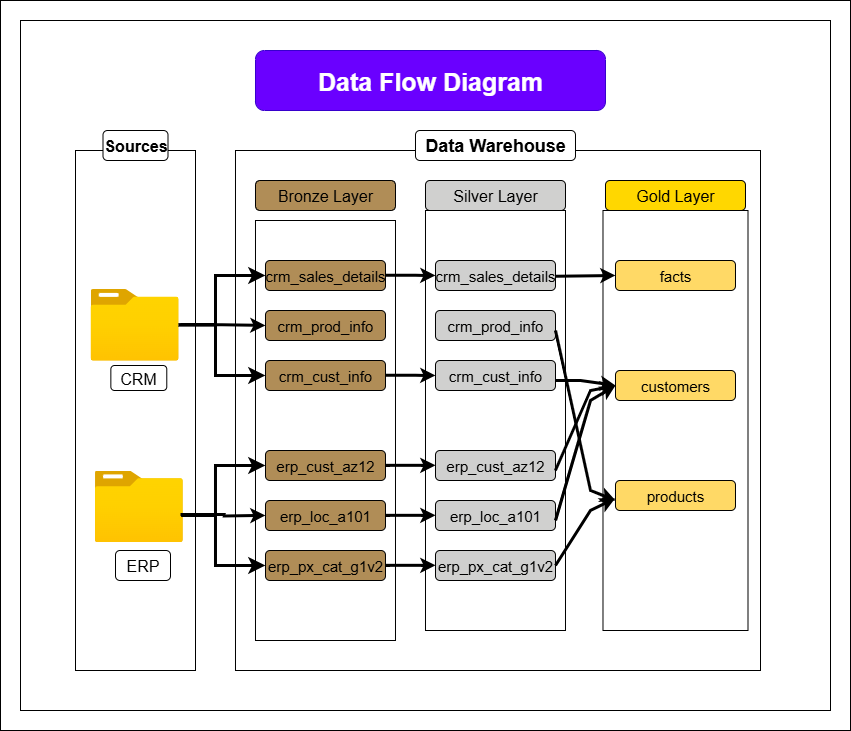

The diagram above was exported from draw.io. Its source (the exported page's mxGraphModel, read from the mxfile embedded in the PNG):
<mxGraphModel dx="1028" dy="659" grid="1" gridSize="10" guides="1" tooltips="1" connect="1" arrows="1" fold="1" page="1" pageScale="1" pageWidth="850" pageHeight="1100" background="#FFFFFF" math="0" shadow="0">
  <root>
    <mxCell id="0" />
    <mxCell id="1" parent="0" />
    <mxCell id="ca0vFw9GDGTBt4cvvc4H-13" value="" style="rounded=0;whiteSpace=wrap;html=1;fillColor=none;arcSize=8;gradientColor=none;" parent="1" vertex="1">
      <mxGeometry x="370" y="170" width="810" height="690" as="geometry" />
    </mxCell>
    <mxCell id="dKnAe1TmXVuYIz_620eF-1" value="" style="rounded=0;whiteSpace=wrap;html=1;fillColor=none;movable=1;resizable=1;rotatable=1;deletable=1;editable=1;locked=0;connectable=1;" parent="1" vertex="1">
      <mxGeometry x="425" y="300" width="120" height="520" as="geometry" />
    </mxCell>
    <mxCell id="dKnAe1TmXVuYIz_620eF-5" value="" style="rounded=0;whiteSpace=wrap;html=1;fillColor=none;" parent="1" vertex="1">
      <mxGeometry x="584.99" y="300" width="525.01" height="520" as="geometry" />
    </mxCell>
    <mxCell id="dKnAe1TmXVuYIz_620eF-7" value="&lt;font&gt;Data Warehouse&lt;/font&gt;" style="rounded=1;whiteSpace=wrap;html=1;fontSize=18;fontStyle=1" parent="1" vertex="1">
      <mxGeometry x="764.99" y="280" width="160" height="30" as="geometry" />
    </mxCell>
    <mxCell id="dKnAe1TmXVuYIz_620eF-9" value="&lt;font style=&quot;font-size: 16px;&quot;&gt;&lt;b&gt;Sources&lt;/b&gt;&lt;/font&gt;" style="rounded=1;whiteSpace=wrap;html=1;" parent="1" vertex="1">
      <mxGeometry x="452.5" y="280" width="65" height="30" as="geometry" />
    </mxCell>
    <mxCell id="dKnAe1TmXVuYIz_620eF-10" value="&lt;font style=&quot;font-size: 16px;&quot;&gt;Bronze Layer&lt;/font&gt;" style="rounded=1;whiteSpace=wrap;html=1;fillColor=#B08D57;" parent="1" vertex="1">
      <mxGeometry x="604.99" y="330" width="140" height="30" as="geometry" />
    </mxCell>
    <mxCell id="dKnAe1TmXVuYIz_620eF-11" value="" style="rounded=0;whiteSpace=wrap;html=1;fillColor=none;" parent="1" vertex="1">
      <mxGeometry x="604.99" y="370" width="140" height="420" as="geometry" />
    </mxCell>
    <mxCell id="dKnAe1TmXVuYIz_620eF-12" value="&lt;font style=&quot;font-size: 16px;&quot;&gt;Silver Layer&lt;/font&gt;" style="rounded=1;whiteSpace=wrap;html=1;fillColor=#D0D0CF;fontColor=#000000;" parent="1" vertex="1">
      <mxGeometry x="774.99" y="330" width="140" height="30" as="geometry" />
    </mxCell>
    <mxCell id="dKnAe1TmXVuYIz_620eF-14" value="&lt;font style=&quot;font-size: 16px;&quot;&gt;Gold Layer&lt;/font&gt;" style="rounded=1;whiteSpace=wrap;html=1;fillColor=#FFD700;" parent="1" vertex="1">
      <mxGeometry x="954.99" y="330" width="140" height="30" as="geometry" />
    </mxCell>
    <mxCell id="zLDh--2WGzmLp0mcO5nB-25" value="" style="edgeStyle=orthogonalEdgeStyle;rounded=0;orthogonalLoop=1;jettySize=auto;html=1;entryX=0;entryY=0.5;entryDx=0;entryDy=0;strokeWidth=3;" parent="1" source="dKnAe1TmXVuYIz_620eF-16" target="zLDh--2WGzmLp0mcO5nB-12" edge="1">
      <mxGeometry relative="1" as="geometry" />
    </mxCell>
    <mxCell id="dKnAe1TmXVuYIz_620eF-16" value="" style="image;aspect=fixed;html=1;points=[];align=center;fontSize=12;image=img/lib/azure2/general/Folder_Blank.svg;" parent="1" vertex="1">
      <mxGeometry x="440" y="438.49" width="88.13" height="71.51" as="geometry" />
    </mxCell>
    <mxCell id="dKnAe1TmXVuYIz_620eF-21" value="&lt;font style=&quot;font-size: 16px;&quot;&gt;CRM&lt;/font&gt;" style="rounded=1;whiteSpace=wrap;html=1;backgroundOutline=0;" parent="1" vertex="1">
      <mxGeometry x="460.35" y="515" width="55.93" height="25" as="geometry" />
    </mxCell>
    <mxCell id="dKnAe1TmXVuYIz_620eF-22" value="&lt;font style=&quot;font-size: 16px;&quot;&gt;ERP&lt;/font&gt;" style="rounded=1;whiteSpace=wrap;html=1;backgroundOutline=0;" parent="1" vertex="1">
      <mxGeometry x="465" y="700" width="55" height="30" as="geometry" />
    </mxCell>
    <mxCell id="dKnAe1TmXVuYIz_620eF-18" value="" style="image;aspect=fixed;html=1;points=[];align=center;fontSize=12;image=img/lib/azure2/general/Folder_Blank.svg;" parent="1" vertex="1">
      <mxGeometry x="444.25" y="620" width="88.13" height="71.51" as="geometry" />
    </mxCell>
    <mxCell id="zLDh--2WGzmLp0mcO5nB-8" value="&lt;font style=&quot;font-size: 15px;&quot;&gt;crm_cust_info&lt;/font&gt;" style="rounded=1;whiteSpace=wrap;html=1;fillColor=#B08D57;" parent="1" vertex="1">
      <mxGeometry x="614.99" y="510" width="120" height="30" as="geometry" />
    </mxCell>
    <mxCell id="zLDh--2WGzmLp0mcO5nB-9" value="" style="rounded=0;whiteSpace=wrap;html=1;fillColor=none;" parent="1" vertex="1">
      <mxGeometry x="774.99" y="360" width="140" height="420" as="geometry" />
    </mxCell>
    <mxCell id="zLDh--2WGzmLp0mcO5nB-10" value="" style="rounded=0;whiteSpace=wrap;html=1;fillColor=none;strokeWidth=1;" parent="1" vertex="1">
      <mxGeometry x="952.49" y="360" width="145.01" height="420" as="geometry" />
    </mxCell>
    <mxCell id="zLDh--2WGzmLp0mcO5nB-12" value="&lt;font style=&quot;font-size: 15px;&quot;&gt;crm_prod_info&lt;/font&gt;" style="rounded=1;whiteSpace=wrap;html=1;fillColor=#B08D57;" parent="1" vertex="1">
      <mxGeometry x="614.99" y="460" width="120" height="30" as="geometry" />
    </mxCell>
    <mxCell id="zLDh--2WGzmLp0mcO5nB-13" value="&lt;font style=&quot;font-size: 15px;&quot;&gt;crm_sales_details&lt;/font&gt;" style="rounded=1;whiteSpace=wrap;html=1;fillColor=#B08D57;" parent="1" vertex="1">
      <mxGeometry x="614.99" y="410" width="120" height="30" as="geometry" />
    </mxCell>
    <mxCell id="zLDh--2WGzmLp0mcO5nB-14" value="&lt;span style=&quot;font-size: 15px;&quot;&gt;erp_cust_az12&lt;/span&gt;" style="rounded=1;whiteSpace=wrap;html=1;fillColor=#B08D57;" parent="1" vertex="1">
      <mxGeometry x="614.99" y="600" width="120" height="30" as="geometry" />
    </mxCell>
    <mxCell id="zLDh--2WGzmLp0mcO5nB-18" value="&lt;span style=&quot;font-size: 15px;&quot;&gt;erp_loc_a101&lt;/span&gt;" style="rounded=1;whiteSpace=wrap;html=1;fillColor=#B08D57;" parent="1" vertex="1">
      <mxGeometry x="614.99" y="650" width="120" height="30" as="geometry" />
    </mxCell>
    <mxCell id="zLDh--2WGzmLp0mcO5nB-19" value="&lt;span style=&quot;font-size: 15px;&quot;&gt;erp_px_cat_g1v2&lt;/span&gt;" style="rounded=1;whiteSpace=wrap;html=1;fillColor=#B08D57;" parent="1" vertex="1">
      <mxGeometry x="614.99" y="700" width="120" height="30" as="geometry" />
    </mxCell>
    <mxCell id="zLDh--2WGzmLp0mcO5nB-21" value="" style="edgeStyle=elbowEdgeStyle;elbow=horizontal;endArrow=classic;html=1;curved=0;rounded=0;endSize=8;startSize=8;strokeWidth=3;entryX=0;entryY=0.5;entryDx=0;entryDy=0;" parent="1" target="zLDh--2WGzmLp0mcO5nB-13" edge="1">
      <mxGeometry width="50" height="50" relative="1" as="geometry">
        <mxPoint x="530" y="474" as="sourcePoint" />
        <mxPoint x="600" y="425" as="targetPoint" />
        <Array as="points">
          <mxPoint x="564.99" y="470" />
        </Array>
      </mxGeometry>
    </mxCell>
    <mxCell id="zLDh--2WGzmLp0mcO5nB-22" value="" style="edgeStyle=elbowEdgeStyle;elbow=horizontal;endArrow=classic;html=1;curved=0;rounded=0;endSize=8;startSize=8;strokeWidth=3;entryX=0;entryY=0.5;entryDx=0;entryDy=0;exitX=0.999;exitY=0.505;exitDx=0;exitDy=0;exitPerimeter=0;" parent="1" source="dKnAe1TmXVuYIz_620eF-16" target="zLDh--2WGzmLp0mcO5nB-8" edge="1">
      <mxGeometry width="50" height="50" relative="1" as="geometry">
        <mxPoint x="530" y="480" as="sourcePoint" />
        <mxPoint x="590" y="525" as="targetPoint" />
        <Array as="points">
          <mxPoint x="564.99" y="500" />
        </Array>
      </mxGeometry>
    </mxCell>
    <mxCell id="zLDh--2WGzmLp0mcO5nB-26" value="" style="edgeStyle=orthogonalEdgeStyle;rounded=0;orthogonalLoop=1;jettySize=auto;html=1;entryX=0;entryY=0.5;entryDx=0;entryDy=0;strokeWidth=3;exitX=0.973;exitY=0.615;exitDx=0;exitDy=0;exitPerimeter=0;" parent="1" source="dKnAe1TmXVuYIz_620eF-18" edge="1">
      <mxGeometry relative="1" as="geometry">
        <mxPoint x="509.99" y="665" as="sourcePoint" />
        <mxPoint x="614.99" y="665" as="targetPoint" />
      </mxGeometry>
    </mxCell>
    <mxCell id="zLDh--2WGzmLp0mcO5nB-27" value="" style="edgeStyle=elbowEdgeStyle;elbow=horizontal;endArrow=classic;html=1;curved=0;rounded=0;endSize=8;startSize=8;entryX=0;entryY=0.5;entryDx=0;entryDy=0;strokeWidth=3;exitX=0.985;exitY=0.625;exitDx=0;exitDy=0;exitPerimeter=0;" parent="1" source="dKnAe1TmXVuYIz_620eF-18" edge="1">
      <mxGeometry width="50" height="50" relative="1" as="geometry">
        <mxPoint x="509.99" y="667" as="sourcePoint" />
        <mxPoint x="614.99" y="615" as="targetPoint" />
        <Array as="points">
          <mxPoint x="564.99" y="660" />
        </Array>
      </mxGeometry>
    </mxCell>
    <mxCell id="zLDh--2WGzmLp0mcO5nB-28" value="" style="edgeStyle=elbowEdgeStyle;elbow=horizontal;endArrow=classic;html=1;curved=0;rounded=0;endSize=8;startSize=8;entryX=0;entryY=0.5;entryDx=0;entryDy=0;strokeWidth=3;exitX=0.981;exitY=0.631;exitDx=0;exitDy=0;exitPerimeter=0;" parent="1" source="dKnAe1TmXVuYIz_620eF-18" edge="1">
      <mxGeometry width="50" height="50" relative="1" as="geometry">
        <mxPoint x="540" y="665" as="sourcePoint" />
        <mxPoint x="614.99" y="715" as="targetPoint" />
        <Array as="points">
          <mxPoint x="564.99" y="690" />
        </Array>
      </mxGeometry>
    </mxCell>
    <mxCell id="b-shVHB-_TEyvRSKiCEQ-1" value="&lt;font style=&quot;font-size: 15px;&quot;&gt;crm_cust_info&lt;/font&gt;" style="rounded=1;whiteSpace=wrap;html=1;fillColor=#D0D0CF;fontColor=#000000;" parent="1" vertex="1">
      <mxGeometry x="784.99" y="510" width="120" height="30" as="geometry" />
    </mxCell>
    <mxCell id="b-shVHB-_TEyvRSKiCEQ-2" value="&lt;font style=&quot;font-size: 15px;&quot;&gt;crm_prod_info&lt;/font&gt;" style="rounded=1;whiteSpace=wrap;html=1;fillColor=#D0D0CF;fontColor=#000000;" parent="1" vertex="1">
      <mxGeometry x="784.99" y="460" width="120" height="30" as="geometry" />
    </mxCell>
    <mxCell id="b-shVHB-_TEyvRSKiCEQ-3" value="&lt;font style=&quot;font-size: 15px;&quot;&gt;crm_sales_details&lt;/font&gt;" style="rounded=1;whiteSpace=wrap;html=1;fillColor=#D0D0CF;fontColor=#000000;" parent="1" vertex="1">
      <mxGeometry x="784.99" y="410" width="120" height="30" as="geometry" />
    </mxCell>
    <mxCell id="b-shVHB-_TEyvRSKiCEQ-7" value="&lt;span style=&quot;font-size: 15px;&quot;&gt;erp_cust_az12&lt;/span&gt;" style="rounded=1;whiteSpace=wrap;html=1;fillColor=#D0D0CF;fontColor=#000000;" parent="1" vertex="1">
      <mxGeometry x="784.99" y="600" width="120" height="30" as="geometry" />
    </mxCell>
    <mxCell id="b-shVHB-_TEyvRSKiCEQ-8" value="&lt;span style=&quot;font-size: 15px;&quot;&gt;erp_loc_a101&lt;/span&gt;" style="rounded=1;whiteSpace=wrap;html=1;fillColor=#D0D0CF;fontColor=#000000;" parent="1" vertex="1">
      <mxGeometry x="784.99" y="650" width="120" height="30" as="geometry" />
    </mxCell>
    <mxCell id="b-shVHB-_TEyvRSKiCEQ-9" value="&lt;span style=&quot;font-size: 15px;&quot;&gt;erp_px_cat_g1v2&lt;/span&gt;" style="rounded=1;whiteSpace=wrap;html=1;fillColor=#D0D0CF;fontColor=#000000;" parent="1" vertex="1">
      <mxGeometry x="784.99" y="700" width="120" height="30" as="geometry" />
    </mxCell>
    <mxCell id="b-shVHB-_TEyvRSKiCEQ-11" value="" style="endArrow=classic;html=1;rounded=0;exitX=1;exitY=0.5;exitDx=0;exitDy=0;strokeWidth=3;entryX=0;entryY=0.5;entryDx=0;entryDy=0;" parent="1" target="b-shVHB-_TEyvRSKiCEQ-3" edge="1">
      <mxGeometry width="50" height="50" relative="1" as="geometry">
        <mxPoint x="734.99" y="424.8" as="sourcePoint" />
        <mxPoint x="780" y="425" as="targetPoint" />
        <Array as="points">
          <mxPoint x="764.99" y="424.8" />
        </Array>
      </mxGeometry>
    </mxCell>
    <mxCell id="b-shVHB-_TEyvRSKiCEQ-16" value="" style="endArrow=classic;html=1;rounded=0;entryX=0;entryY=0.5;entryDx=0;entryDy=0;exitX=1;exitY=0.5;exitDx=0;exitDy=0;strokeWidth=3;" parent="1" target="b-shVHB-_TEyvRSKiCEQ-1" edge="1">
      <mxGeometry width="50" height="50" relative="1" as="geometry">
        <mxPoint x="734.99" y="524.8299999999999" as="sourcePoint" />
        <mxPoint x="784.99" y="524.8299999999999" as="targetPoint" />
        <Array as="points">
          <mxPoint x="764.99" y="524.8299999999999" />
        </Array>
      </mxGeometry>
    </mxCell>
    <mxCell id="b-shVHB-_TEyvRSKiCEQ-17" value="" style="endArrow=classic;html=1;rounded=0;entryX=0;entryY=0.5;entryDx=0;entryDy=0;exitX=1;exitY=0.5;exitDx=0;exitDy=0;strokeWidth=3;" parent="1" edge="1">
      <mxGeometry width="50" height="50" relative="1" as="geometry">
        <mxPoint x="734.99" y="614.8299999999999" as="sourcePoint" />
        <mxPoint x="784.99" y="614.8299999999999" as="targetPoint" />
        <Array as="points">
          <mxPoint x="764.99" y="614.8299999999999" />
        </Array>
      </mxGeometry>
    </mxCell>
    <mxCell id="b-shVHB-_TEyvRSKiCEQ-18" value="" style="endArrow=classic;html=1;rounded=0;entryX=0;entryY=0.5;entryDx=0;entryDy=0;exitX=1;exitY=0.5;exitDx=0;exitDy=0;strokeWidth=3;" parent="1" edge="1">
      <mxGeometry width="50" height="50" relative="1" as="geometry">
        <mxPoint x="734.99" y="664.8299999999999" as="sourcePoint" />
        <mxPoint x="784.99" y="664.8299999999999" as="targetPoint" />
        <Array as="points">
          <mxPoint x="764.99" y="664.8299999999999" />
        </Array>
      </mxGeometry>
    </mxCell>
    <mxCell id="b-shVHB-_TEyvRSKiCEQ-19" value="" style="endArrow=classic;html=1;rounded=0;entryX=0;entryY=0.5;entryDx=0;entryDy=0;exitX=1;exitY=0.5;exitDx=0;exitDy=0;strokeWidth=3;" parent="1" edge="1">
      <mxGeometry width="50" height="50" relative="1" as="geometry">
        <mxPoint x="734.99" y="714.8299999999999" as="sourcePoint" />
        <mxPoint x="784.99" y="714.8299999999999" as="targetPoint" />
        <Array as="points">
          <mxPoint x="754.99" y="714.8299999999999" />
          <mxPoint x="764.99" y="714.8299999999999" />
        </Array>
      </mxGeometry>
    </mxCell>
    <mxCell id="ca0vFw9GDGTBt4cvvc4H-2" value="&lt;span style=&quot;font-size: 15px;&quot;&gt;facts&lt;/span&gt;" style="rounded=1;whiteSpace=wrap;html=1;fillColor=#FFD966;fontColor=#000000;" parent="1" vertex="1">
      <mxGeometry x="964.99" y="410" width="120" height="30" as="geometry" />
    </mxCell>
    <mxCell id="ca0vFw9GDGTBt4cvvc4H-3" value="&lt;span style=&quot;font-size: 15px;&quot;&gt;customers&lt;/span&gt;" style="rounded=1;whiteSpace=wrap;html=1;fillColor=#FFD966;fontColor=#000000;" parent="1" vertex="1">
      <mxGeometry x="964.99" y="520" width="120" height="30" as="geometry" />
    </mxCell>
    <mxCell id="ca0vFw9GDGTBt4cvvc4H-4" value="&lt;span style=&quot;font-size: 15px;&quot;&gt;products&lt;/span&gt;" style="rounded=1;whiteSpace=wrap;html=1;fillColor=#FFD966;fontColor=#000000;" parent="1" vertex="1">
      <mxGeometry x="964.99" y="630" width="120" height="30" as="geometry" />
    </mxCell>
    <mxCell id="ca0vFw9GDGTBt4cvvc4H-6" value="" style="endArrow=classic;html=1;rounded=0;entryX=-0.003;entryY=0.598;entryDx=0;entryDy=0;entryPerimeter=0;exitX=1;exitY=0.5;exitDx=0;exitDy=0;strokeWidth=3;" parent="1" source="b-shVHB-_TEyvRSKiCEQ-9" target="ca0vFw9GDGTBt4cvvc4H-4" edge="1">
      <mxGeometry width="50" height="50" relative="1" as="geometry">
        <mxPoint x="904.99" y="720" as="sourcePoint" />
        <mxPoint x="954.99" y="670" as="targetPoint" />
        <Array as="points">
          <mxPoint x="940" y="660" />
        </Array>
      </mxGeometry>
    </mxCell>
    <mxCell id="ca0vFw9GDGTBt4cvvc4H-7" value="" style="endArrow=classic;html=1;rounded=0;entryX=0;entryY=0.5;entryDx=0;entryDy=0;strokeWidth=3;" parent="1" target="ca0vFw9GDGTBt4cvvc4H-3" edge="1">
      <mxGeometry width="50" height="50" relative="1" as="geometry">
        <mxPoint x="904.99" y="670" as="sourcePoint" />
        <mxPoint x="954.99" y="620" as="targetPoint" />
        <Array as="points">
          <mxPoint x="940" y="550" />
        </Array>
      </mxGeometry>
    </mxCell>
    <mxCell id="ca0vFw9GDGTBt4cvvc4H-9" value="" style="endArrow=classic;html=1;rounded=0;entryX=0;entryY=0.5;entryDx=0;entryDy=0;strokeWidth=3;" parent="1" target="ca0vFw9GDGTBt4cvvc4H-3" edge="1">
      <mxGeometry width="50" height="50" relative="1" as="geometry">
        <mxPoint x="904.99" y="620" as="sourcePoint" />
        <mxPoint x="954.99" y="570" as="targetPoint" />
        <Array as="points">
          <mxPoint x="940" y="540" />
        </Array>
      </mxGeometry>
    </mxCell>
    <mxCell id="ca0vFw9GDGTBt4cvvc4H-10" value="" style="endArrow=classic;html=1;rounded=0;entryX=0;entryY=0.5;entryDx=0;entryDy=0;strokeWidth=3;" parent="1" target="ca0vFw9GDGTBt4cvvc4H-3" edge="1">
      <mxGeometry width="50" height="50" relative="1" as="geometry">
        <mxPoint x="904.99" y="530" as="sourcePoint" />
        <mxPoint x="954.99" y="480" as="targetPoint" />
        <Array as="points">
          <mxPoint x="930" y="530" />
        </Array>
      </mxGeometry>
    </mxCell>
    <mxCell id="ca0vFw9GDGTBt4cvvc4H-11" value="" style="endArrow=classic;html=1;rounded=0;entryX=0;entryY=0.5;entryDx=0;entryDy=0;strokeWidth=3;" parent="1" target="ca0vFw9GDGTBt4cvvc4H-2" edge="1">
      <mxGeometry width="50" height="50" relative="1" as="geometry">
        <mxPoint x="904.99" y="425.76" as="sourcePoint" />
        <mxPoint x="955.3500000000001" y="424.24" as="targetPoint" />
      </mxGeometry>
    </mxCell>
    <mxCell id="ca0vFw9GDGTBt4cvvc4H-12" value="" style="endArrow=classic;html=1;rounded=0;entryX=0;entryY=0.667;entryDx=0;entryDy=0;entryPerimeter=0;strokeWidth=3;" parent="1" target="ca0vFw9GDGTBt4cvvc4H-4" edge="1">
      <mxGeometry width="50" height="50" relative="1" as="geometry">
        <mxPoint x="904.99" y="480" as="sourcePoint" />
        <mxPoint x="954.99" y="430" as="targetPoint" />
        <Array as="points">
          <mxPoint x="940" y="640" />
        </Array>
      </mxGeometry>
    </mxCell>
    <mxCell id="ca0vFw9GDGTBt4cvvc4H-15" value="&lt;b&gt;&lt;font style=&quot;font-size: 25px;&quot;&gt;Data Flow Diagram&lt;/font&gt;&lt;/b&gt;" style="rounded=1;whiteSpace=wrap;html=1;fillColor=#6a00ff;fontColor=#ffffff;strokeColor=#3700CC;" parent="1" vertex="1">
      <mxGeometry x="604.99" y="200" width="350" height="60" as="geometry" />
    </mxCell>
    <mxCell id="2TX7hlQ4le7cqPuNHfxZ-1" value="" style="rounded=0;whiteSpace=wrap;html=1;fillColor=none;arcSize=8;gradientColor=none;" parent="1" vertex="1">
      <mxGeometry x="350" y="150" width="850" height="730" as="geometry" />
    </mxCell>
  </root>
</mxGraphModel>